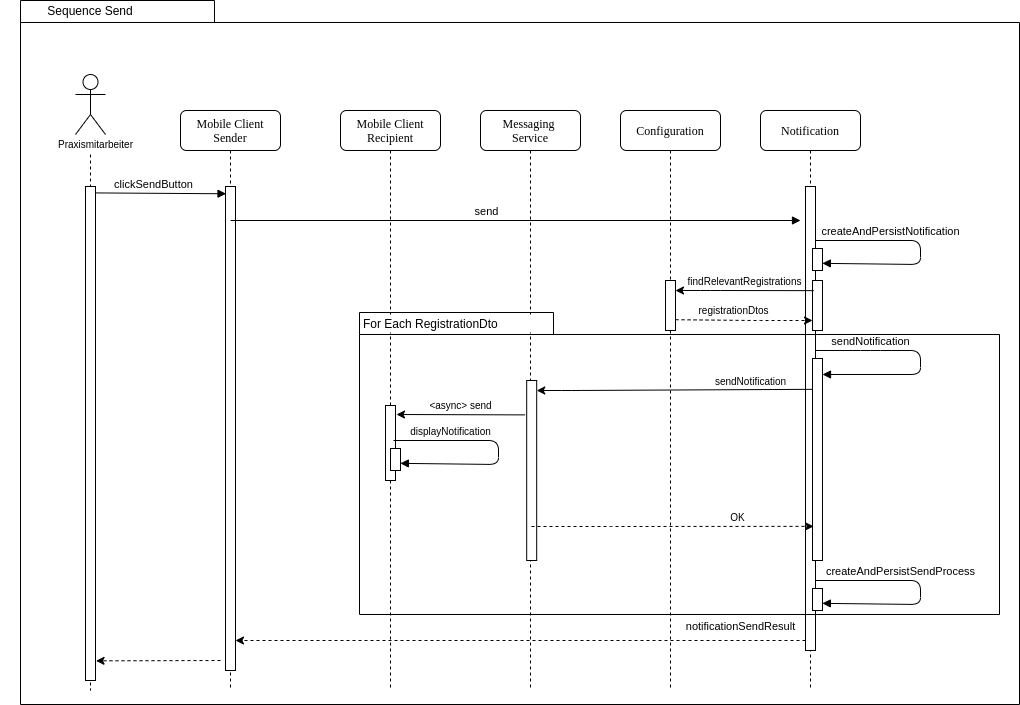

The diagram above was exported from draw.io. Its source (the exported page's mxGraphModel, read from the mxfile embedded in the PNG):
<mxGraphModel dx="1314" dy="711" grid="1" gridSize="10" guides="1" tooltips="1" connect="1" arrows="1" fold="1" page="1" pageScale="1" pageWidth="1100" pageHeight="850" background="none" math="0" shadow="0">
  <root>
    <mxCell id="0" />
    <mxCell id="1" parent="0" />
    <mxCell id="ey2TGT0NsNcT5iwopQjY-1" value="" style="shape=folder;fontStyle=1;spacingTop=10;tabWidth=194;tabHeight=22;tabPosition=left;html=1;rounded=0;shadow=0;comic=0;labelBackgroundColor=none;strokeWidth=1;fillColor=none;fontFamily=Verdana;fontSize=10;align=center;" parent="1" vertex="1">
      <mxGeometry x="21" y="6" width="999" height="704" as="geometry" />
    </mxCell>
    <mxCell id="7baba1c4bc27f4b0-3" value="Mobile Client&lt;br&gt;Recipient" style="shape=umlLifeline;perimeter=lifelinePerimeter;whiteSpace=wrap;html=1;container=1;collapsible=0;recursiveResize=0;outlineConnect=0;rounded=1;shadow=0;comic=0;labelBackgroundColor=none;strokeWidth=1;fontFamily=Verdana;fontSize=12;align=center;" parent="1" vertex="1">
      <mxGeometry x="341" y="116" width="100" height="580" as="geometry" />
    </mxCell>
    <mxCell id="OS4MVzGKo2deibOKcSIt-18" value="" style="html=1;points=[];perimeter=orthogonalPerimeter;rounded=0;shadow=0;comic=0;labelBackgroundColor=none;strokeWidth=1;fontFamily=Verdana;fontSize=12;align=center;" vertex="1" parent="7baba1c4bc27f4b0-3">
      <mxGeometry x="45" y="295" width="10" height="75" as="geometry" />
    </mxCell>
    <mxCell id="7baba1c4bc27f4b0-2" value="Mobile Client&lt;br&gt;Sender" style="shape=umlLifeline;perimeter=lifelinePerimeter;whiteSpace=wrap;html=1;container=1;collapsible=0;recursiveResize=0;outlineConnect=0;rounded=1;shadow=0;comic=0;labelBackgroundColor=none;strokeWidth=1;fontFamily=Verdana;fontSize=12;align=center;" parent="1" vertex="1">
      <mxGeometry x="181" y="116" width="100" height="580" as="geometry" />
    </mxCell>
    <mxCell id="7baba1c4bc27f4b0-19" value="" style="html=1;points=[];perimeter=orthogonalPerimeter;rounded=0;shadow=0;comic=0;labelBackgroundColor=none;strokeWidth=1;fontFamily=Verdana;fontSize=12;align=center;" parent="7baba1c4bc27f4b0-2" vertex="1">
      <mxGeometry x="45" y="76" width="10" height="484" as="geometry" />
    </mxCell>
    <mxCell id="7baba1c4bc27f4b0-4" value="Messaging&amp;nbsp;&lt;br&gt;Service" style="shape=umlLifeline;perimeter=lifelinePerimeter;whiteSpace=wrap;html=1;container=1;collapsible=0;recursiveResize=0;outlineConnect=0;rounded=1;shadow=0;comic=0;labelBackgroundColor=none;strokeWidth=1;fontFamily=Verdana;fontSize=12;align=center;" parent="1" vertex="1">
      <mxGeometry x="481" y="116" width="100" height="580" as="geometry" />
    </mxCell>
    <mxCell id="OS4MVzGKo2deibOKcSIt-15" value="" style="html=1;points=[];perimeter=orthogonalPerimeter;rounded=0;shadow=0;comic=0;labelBackgroundColor=none;strokeWidth=1;fontFamily=Verdana;fontSize=12;align=center;" vertex="1" parent="7baba1c4bc27f4b0-4">
      <mxGeometry x="46.19" y="270" width="10" height="180" as="geometry" />
    </mxCell>
    <mxCell id="7baba1c4bc27f4b0-5" value="Configuration" style="shape=umlLifeline;perimeter=lifelinePerimeter;whiteSpace=wrap;html=1;container=1;collapsible=0;recursiveResize=0;outlineConnect=0;rounded=1;shadow=0;comic=0;labelBackgroundColor=none;strokeWidth=1;fontFamily=Verdana;fontSize=12;align=center;" parent="1" vertex="1">
      <mxGeometry x="621" y="116" width="100" height="580" as="geometry" />
    </mxCell>
    <mxCell id="7baba1c4bc27f4b0-6" value="Notification" style="shape=umlLifeline;perimeter=lifelinePerimeter;whiteSpace=wrap;html=1;container=1;collapsible=0;recursiveResize=0;outlineConnect=0;rounded=1;shadow=0;comic=0;labelBackgroundColor=none;strokeWidth=1;fontFamily=Verdana;fontSize=12;align=center;" parent="1" vertex="1">
      <mxGeometry x="761" y="116" width="100" height="580" as="geometry" />
    </mxCell>
    <mxCell id="7baba1c4bc27f4b0-8" value="" style="shape=umlLifeline;perimeter=lifelinePerimeter;whiteSpace=wrap;html=1;container=1;collapsible=0;recursiveResize=0;outlineConnect=0;rounded=1;shadow=0;comic=0;labelBackgroundColor=none;strokeWidth=1;fontFamily=Verdana;fontSize=12;align=center;size=0;" parent="1" vertex="1">
      <mxGeometry x="41" y="160" width="100" height="536" as="geometry" />
    </mxCell>
    <mxCell id="9bcTBCMJfKohe4Dhu1_I-21" value="" style="html=1;points=[];perimeter=orthogonalPerimeter;rounded=0;shadow=0;comic=0;labelBackgroundColor=none;strokeWidth=1;fontFamily=Verdana;fontSize=12;align=center;" parent="7baba1c4bc27f4b0-8" vertex="1">
      <mxGeometry x="45" y="32" width="10" height="494" as="geometry" />
    </mxCell>
    <mxCell id="zDs0RLyhE4NNwDuETuvq-5" value="" style="html=1;points=[];perimeter=orthogonalPerimeter;rounded=0;shadow=0;comic=0;labelBackgroundColor=none;strokeWidth=1;fontFamily=Verdana;fontSize=12;align=center;" parent="1" vertex="1">
      <mxGeometry x="806" y="192" width="10" height="464" as="geometry" />
    </mxCell>
    <mxCell id="9bcTBCMJfKohe4Dhu1_I-18" value="" style="shape=umlActor;verticalLabelPosition=bottom;verticalAlign=top;html=1;outlineConnect=0;" parent="1" vertex="1">
      <mxGeometry x="76" y="80" width="30" height="60" as="geometry" />
    </mxCell>
    <mxCell id="zDs0RLyhE4NNwDuETuvq-6" value="clickSendButton" style="html=1;verticalAlign=bottom;endArrow=block;exitX=1;exitY=0.013;exitDx=0;exitDy=0;exitPerimeter=0;entryX=0.052;entryY=0.015;entryDx=0;entryDy=0;entryPerimeter=0;" parent="1" source="9bcTBCMJfKohe4Dhu1_I-21" target="7baba1c4bc27f4b0-19" edge="1">
      <mxGeometry x="-0.1027" width="80" relative="1" as="geometry">
        <mxPoint x="231" y="202" as="sourcePoint" />
        <mxPoint x="221" y="200" as="targetPoint" />
        <mxPoint as="offset" />
      </mxGeometry>
    </mxCell>
    <mxCell id="9bcTBCMJfKohe4Dhu1_I-22" value="send" style="html=1;verticalAlign=bottom;endArrow=block;" parent="1" source="7baba1c4bc27f4b0-2" edge="1">
      <mxGeometry x="-0.1027" width="80" relative="1" as="geometry">
        <mxPoint x="231" y="226.00199999999998" as="sourcePoint" />
        <mxPoint x="801" y="226" as="targetPoint" />
        <mxPoint as="offset" />
      </mxGeometry>
    </mxCell>
    <mxCell id="9bcTBCMJfKohe4Dhu1_I-41" value="" style="endArrow=classic;html=1;dashed=1;" parent="1" edge="1" target="7baba1c4bc27f4b0-19">
      <mxGeometry width="50" height="50" relative="1" as="geometry">
        <mxPoint x="806" y="646" as="sourcePoint" />
        <mxPoint x="666" y="645.9999999999999" as="targetPoint" />
      </mxGeometry>
    </mxCell>
    <mxCell id="9bcTBCMJfKohe4Dhu1_I-42" value="notificationSendResult" style="edgeLabel;html=1;align=center;verticalAlign=middle;resizable=0;points=[];" parent="9bcTBCMJfKohe4Dhu1_I-41" vertex="1" connectable="0">
      <mxGeometry x="-0.1146" y="1" relative="1" as="geometry">
        <mxPoint x="187" y="-15" as="offset" />
      </mxGeometry>
    </mxCell>
    <mxCell id="ey2TGT0NsNcT5iwopQjY-2" value="Sequence Send" style="text;html=1;strokeColor=none;fillColor=none;align=center;verticalAlign=middle;whiteSpace=wrap;rounded=0;" parent="1" vertex="1">
      <mxGeometry x="1" y="6" width="180" height="20" as="geometry" />
    </mxCell>
    <mxCell id="OS4MVzGKo2deibOKcSIt-1" value="" style="html=1;points=[];perimeter=orthogonalPerimeter;rounded=0;shadow=0;comic=0;labelBackgroundColor=none;strokeWidth=1;fontFamily=Verdana;fontSize=12;align=center;" vertex="1" parent="1">
      <mxGeometry x="813" y="254" width="10" height="22" as="geometry" />
    </mxCell>
    <mxCell id="OS4MVzGKo2deibOKcSIt-2" value="createAndPersistNotification" style="html=1;verticalAlign=bottom;endArrow=block;exitX=1;exitY=0.013;exitDx=0;exitDy=0;exitPerimeter=0;entryX=0.986;entryY=0.675;entryDx=0;entryDy=0;entryPerimeter=0;" edge="1" parent="1" target="OS4MVzGKo2deibOKcSIt-1">
      <mxGeometry x="-0.338" width="80" relative="1" as="geometry">
        <mxPoint x="816" y="246.00199999999998" as="sourcePoint" />
        <mxPoint x="951" y="296" as="targetPoint" />
        <mxPoint as="offset" />
        <Array as="points">
          <mxPoint x="921" y="246" />
          <mxPoint x="921" y="270" />
        </Array>
      </mxGeometry>
    </mxCell>
    <mxCell id="OS4MVzGKo2deibOKcSIt-3" value="" style="html=1;points=[];perimeter=orthogonalPerimeter;rounded=0;shadow=0;comic=0;labelBackgroundColor=none;strokeWidth=1;fontFamily=Verdana;fontSize=12;align=center;" vertex="1" parent="1">
      <mxGeometry x="813" y="286" width="10" height="50" as="geometry" />
    </mxCell>
    <mxCell id="OS4MVzGKo2deibOKcSIt-4" value="" style="endArrow=classic;html=1;exitX=0.114;exitY=0.203;exitDx=0;exitDy=0;exitPerimeter=0;" edge="1" parent="1" source="OS4MVzGKo2deibOKcSIt-3" target="OS4MVzGKo2deibOKcSIt-5">
      <mxGeometry width="50" height="50" relative="1" as="geometry">
        <mxPoint x="691" y="406" as="sourcePoint" />
        <mxPoint x="741" y="356" as="targetPoint" />
        <Array as="points">
          <mxPoint x="711" y="296" />
        </Array>
      </mxGeometry>
    </mxCell>
    <mxCell id="OS4MVzGKo2deibOKcSIt-6" value="&lt;font style=&quot;font-size: 10px&quot;&gt;findRelevantRegistrations&lt;/font&gt;" style="edgeLabel;html=1;align=center;verticalAlign=middle;resizable=0;points=[];" vertex="1" connectable="0" parent="OS4MVzGKo2deibOKcSIt-4">
      <mxGeometry x="-0.2099" y="-1" relative="1" as="geometry">
        <mxPoint x="-15" y="-8" as="offset" />
      </mxGeometry>
    </mxCell>
    <mxCell id="OS4MVzGKo2deibOKcSIt-5" value="" style="html=1;points=[];perimeter=orthogonalPerimeter;rounded=0;shadow=0;comic=0;labelBackgroundColor=none;strokeWidth=1;fontFamily=Verdana;fontSize=12;align=center;" vertex="1" parent="1">
      <mxGeometry x="666" y="286" width="10" height="50" as="geometry" />
    </mxCell>
    <mxCell id="OS4MVzGKo2deibOKcSIt-9" value="" style="endArrow=classic;html=1;dashed=1;exitX=1.005;exitY=0.784;exitDx=0;exitDy=0;exitPerimeter=0;" edge="1" parent="1" source="OS4MVzGKo2deibOKcSIt-5" target="OS4MVzGKo2deibOKcSIt-3">
      <mxGeometry width="50" height="50" relative="1" as="geometry">
        <mxPoint x="681" y="326" as="sourcePoint" />
        <mxPoint x="601" y="376" as="targetPoint" />
        <Array as="points">
          <mxPoint x="751" y="326" />
        </Array>
      </mxGeometry>
    </mxCell>
    <mxCell id="OS4MVzGKo2deibOKcSIt-10" value="registrationDtos" style="edgeLabel;html=1;align=center;verticalAlign=middle;resizable=0;points=[];fontSize=10;" vertex="1" connectable="0" parent="OS4MVzGKo2deibOKcSIt-9">
      <mxGeometry x="-0.1146" y="1" relative="1" as="geometry">
        <mxPoint x="-3" y="-9" as="offset" />
      </mxGeometry>
    </mxCell>
    <mxCell id="OS4MVzGKo2deibOKcSIt-11" value="" style="html=1;points=[];perimeter=orthogonalPerimeter;rounded=0;shadow=0;comic=0;labelBackgroundColor=none;strokeWidth=1;fontFamily=Verdana;fontSize=12;align=center;" vertex="1" parent="1">
      <mxGeometry x="813" y="364" width="10" height="202" as="geometry" />
    </mxCell>
    <mxCell id="OS4MVzGKo2deibOKcSIt-12" value="sendNotification" style="html=1;verticalAlign=bottom;endArrow=block;exitX=1;exitY=0.013;exitDx=0;exitDy=0;exitPerimeter=0;" edge="1" parent="1" target="OS4MVzGKo2deibOKcSIt-11">
      <mxGeometry x="-0.5157" width="80" relative="1" as="geometry">
        <mxPoint x="816" y="356.00199999999995" as="sourcePoint" />
        <mxPoint x="825" y="382" as="targetPoint" />
        <mxPoint as="offset" />
        <Array as="points">
          <mxPoint x="871" y="356" />
          <mxPoint x="921" y="356" />
          <mxPoint x="921" y="380" />
        </Array>
      </mxGeometry>
    </mxCell>
    <mxCell id="OS4MVzGKo2deibOKcSIt-13" value="" style="endArrow=classic;html=1;exitX=0.067;exitY=0.168;exitDx=0;exitDy=0;exitPerimeter=0;" edge="1" parent="1" target="OS4MVzGKo2deibOKcSIt-15">
      <mxGeometry width="50" height="50" relative="1" as="geometry">
        <mxPoint x="813.0000000000001" y="394.81600000000003" as="sourcePoint" />
        <mxPoint x="602.19" y="456" as="targetPoint" />
        <Array as="points">
          <mxPoint x="572.19" y="396" />
        </Array>
      </mxGeometry>
    </mxCell>
    <mxCell id="OS4MVzGKo2deibOKcSIt-14" value="&lt;font style=&quot;font-size: 10px&quot;&gt;sendNotification&lt;/font&gt;" style="edgeLabel;html=1;align=center;verticalAlign=middle;resizable=0;points=[];" vertex="1" connectable="0" parent="OS4MVzGKo2deibOKcSIt-13">
      <mxGeometry x="-0.2099" y="-1" relative="1" as="geometry">
        <mxPoint x="47" y="-8" as="offset" />
      </mxGeometry>
    </mxCell>
    <mxCell id="OS4MVzGKo2deibOKcSIt-16" value="" style="endArrow=classic;html=1;dashed=1;entryX=0.114;entryY=0.831;entryDx=0;entryDy=0;entryPerimeter=0;" edge="1" parent="1" target="OS4MVzGKo2deibOKcSIt-11">
      <mxGeometry width="50" height="50" relative="1" as="geometry">
        <mxPoint x="532" y="532" as="sourcePoint" />
        <mxPoint x="674.19" y="425.9999999999998" as="targetPoint" />
        <Array as="points">
          <mxPoint x="621" y="532" />
        </Array>
      </mxGeometry>
    </mxCell>
    <mxCell id="OS4MVzGKo2deibOKcSIt-17" value="OK" style="edgeLabel;html=1;align=center;verticalAlign=middle;resizable=0;points=[];fontSize=10;" vertex="1" connectable="0" parent="OS4MVzGKo2deibOKcSIt-16">
      <mxGeometry x="-0.1146" y="1" relative="1" as="geometry">
        <mxPoint x="81" y="-8" as="offset" />
      </mxGeometry>
    </mxCell>
    <mxCell id="OS4MVzGKo2deibOKcSIt-22" value="" style="endArrow=classic;html=1;fontSize=10;exitX=-0.162;exitY=0.191;exitDx=0;exitDy=0;exitPerimeter=0;" edge="1" parent="1" source="OS4MVzGKo2deibOKcSIt-15">
      <mxGeometry width="50" height="50" relative="1" as="geometry">
        <mxPoint x="521" y="420" as="sourcePoint" />
        <mxPoint x="397" y="420" as="targetPoint" />
      </mxGeometry>
    </mxCell>
    <mxCell id="OS4MVzGKo2deibOKcSIt-23" value="&amp;lt;async&amp;gt; send" style="edgeLabel;html=1;align=center;verticalAlign=middle;resizable=0;points=[];fontSize=10;" vertex="1" connectable="0" parent="OS4MVzGKo2deibOKcSIt-22">
      <mxGeometry x="0.3334" y="-2" relative="1" as="geometry">
        <mxPoint x="21" y="-7" as="offset" />
      </mxGeometry>
    </mxCell>
    <mxCell id="OS4MVzGKo2deibOKcSIt-24" value="" style="html=1;points=[];perimeter=orthogonalPerimeter;rounded=0;shadow=0;comic=0;labelBackgroundColor=none;strokeWidth=1;fontFamily=Verdana;fontSize=12;align=center;" vertex="1" parent="1">
      <mxGeometry x="391" y="454" width="10" height="22" as="geometry" />
    </mxCell>
    <mxCell id="OS4MVzGKo2deibOKcSIt-25" value="&lt;font style=&quot;font-size: 10px&quot;&gt;displayNotification&lt;/font&gt;" style="html=1;verticalAlign=bottom;endArrow=block;exitX=1;exitY=0.013;exitDx=0;exitDy=0;exitPerimeter=0;entryX=0.986;entryY=0.675;entryDx=0;entryDy=0;entryPerimeter=0;" edge="1" parent="1" target="OS4MVzGKo2deibOKcSIt-24">
      <mxGeometry x="-0.4981" width="80" relative="1" as="geometry">
        <mxPoint x="394" y="446.00199999999995" as="sourcePoint" />
        <mxPoint x="529" y="496" as="targetPoint" />
        <mxPoint as="offset" />
        <Array as="points">
          <mxPoint x="499" y="446" />
          <mxPoint x="499" y="470" />
        </Array>
      </mxGeometry>
    </mxCell>
    <mxCell id="OS4MVzGKo2deibOKcSIt-28" value="" style="html=1;points=[];perimeter=orthogonalPerimeter;rounded=0;shadow=0;comic=0;labelBackgroundColor=none;strokeWidth=1;fontFamily=Verdana;fontSize=12;align=center;" vertex="1" parent="1">
      <mxGeometry x="813" y="594" width="10" height="22" as="geometry" />
    </mxCell>
    <mxCell id="OS4MVzGKo2deibOKcSIt-29" value="createAndPersistSendProcess" style="html=1;verticalAlign=bottom;endArrow=block;exitX=1;exitY=0.013;exitDx=0;exitDy=0;exitPerimeter=0;entryX=0.986;entryY=0.675;entryDx=0;entryDy=0;entryPerimeter=0;" edge="1" parent="1" target="OS4MVzGKo2deibOKcSIt-28">
      <mxGeometry x="-0.2516" width="80" relative="1" as="geometry">
        <mxPoint x="816" y="586.002" as="sourcePoint" />
        <mxPoint x="951" y="636" as="targetPoint" />
        <mxPoint as="offset" />
        <Array as="points">
          <mxPoint x="921" y="586" />
          <mxPoint x="921" y="610" />
        </Array>
      </mxGeometry>
    </mxCell>
    <mxCell id="OS4MVzGKo2deibOKcSIt-30" value="" style="endArrow=classic;html=1;dashed=1;entryX=1.052;entryY=0.795;entryDx=0;entryDy=0;entryPerimeter=0;" edge="1" parent="1">
      <mxGeometry width="50" height="50" relative="1" as="geometry">
        <mxPoint x="221" y="666" as="sourcePoint" />
        <mxPoint x="96.51999999999998" y="666.3300000000004" as="targetPoint" />
      </mxGeometry>
    </mxCell>
    <mxCell id="OS4MVzGKo2deibOKcSIt-34" value="Praxismitarbeiter" style="text;html=1;strokeColor=none;fillColor=none;align=center;verticalAlign=middle;whiteSpace=wrap;rounded=0;fontSize=10;" vertex="1" parent="1">
      <mxGeometry x="52" y="140" width="89" height="20" as="geometry" />
    </mxCell>
    <mxCell id="OS4MVzGKo2deibOKcSIt-33" value="For Each RegistrationDto" style="text;html=1;align=left;verticalAlign=middle;whiteSpace=wrap;rounded=0;fillColor=#ffffff;" vertex="1" parent="1">
      <mxGeometry x="362" y="320" width="170" height="18" as="geometry" />
    </mxCell>
    <mxCell id="OS4MVzGKo2deibOKcSIt-32" value="" style="shape=folder;fontStyle=1;spacingTop=10;tabWidth=194;tabHeight=22;tabPosition=left;html=1;rounded=0;shadow=0;comic=0;labelBackgroundColor=none;strokeWidth=1;fillColor=none;fontFamily=Verdana;fontSize=10;align=center;" vertex="1" parent="1">
      <mxGeometry x="360" y="318" width="640" height="302" as="geometry" />
    </mxCell>
  </root>
</mxGraphModel>